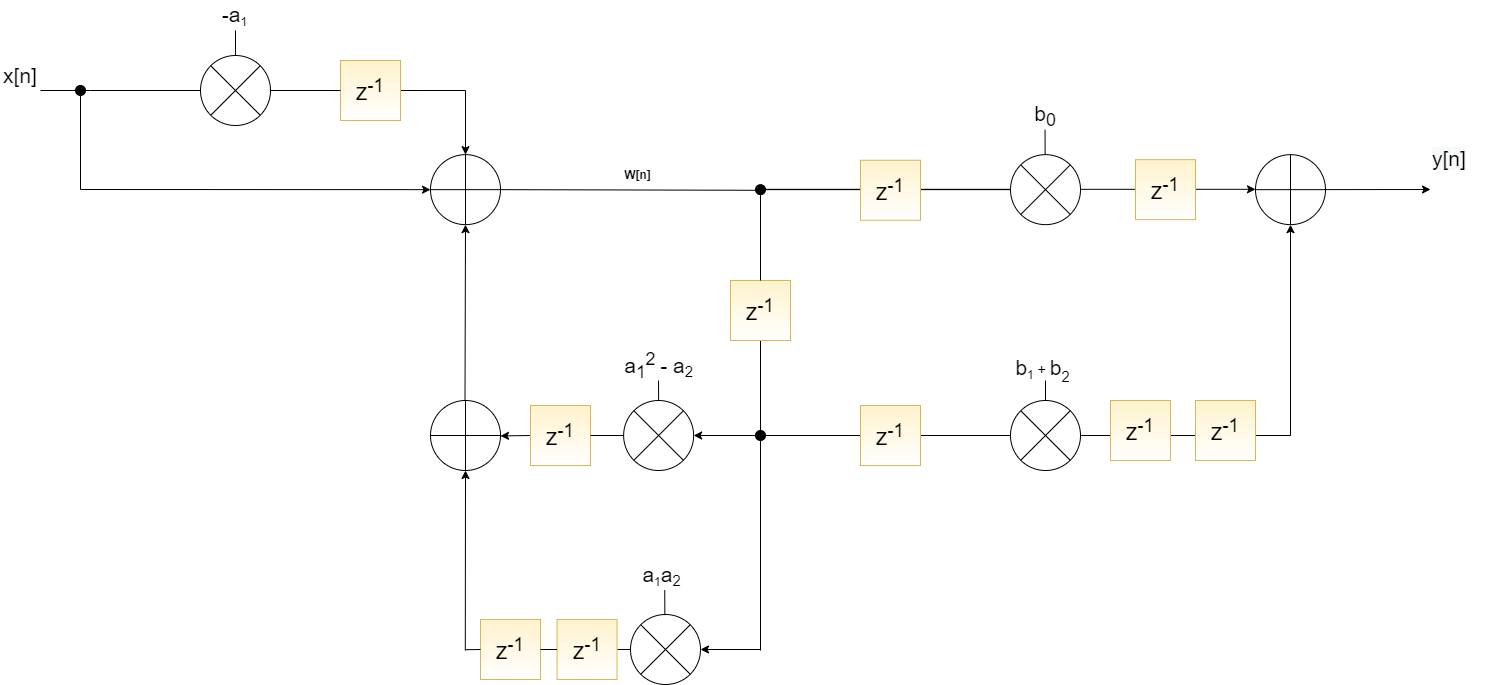

The diagram above was exported from draw.io. Its source (the exported page's mxGraphModel, read from the mxfile embedded in the PNG):
<mxGraphModel dx="2557" dy="2081" grid="1" gridSize="10" guides="1" tooltips="1" connect="1" arrows="1" fold="1" page="1" pageScale="1" pageWidth="827" pageHeight="1169" math="0" shadow="0">
  <root>
    <mxCell id="0" />
    <mxCell id="1" parent="0" />
    <mxCell id="lyqm6bJuYZkZEDeWDdbP-1" value="" style="verticalLabelPosition=bottom;verticalAlign=top;html=1;shape=mxgraph.flowchart.summing_function;" vertex="1" parent="1">
      <mxGeometry x="270" y="94.15" width="70" height="70" as="geometry" />
    </mxCell>
    <mxCell id="lyqm6bJuYZkZEDeWDdbP-2" value="&lt;font style=&quot;font-size: 21px&quot;&gt;x[n]&lt;/font&gt;" style="text;html=1;strokeColor=none;fillColor=none;align=center;verticalAlign=middle;whiteSpace=wrap;rounded=0;" vertex="1" parent="1">
      <mxGeometry x="-160" y="5" width="40" height="20" as="geometry" />
    </mxCell>
    <mxCell id="lyqm6bJuYZkZEDeWDdbP-3" value="&lt;b&gt;W[n]&lt;/b&gt;" style="text;html=1;align=center;verticalAlign=middle;resizable=0;points=[];autosize=1;strokeColor=none;fillColor=none;" vertex="1" parent="1">
      <mxGeometry x="456.57" y="104.15" width="40" height="20" as="geometry" />
    </mxCell>
    <mxCell id="lyqm6bJuYZkZEDeWDdbP-4" value="" style="shape=sumEllipse;perimeter=ellipsePerimeter;whiteSpace=wrap;html=1;backgroundOutline=1;" vertex="1" parent="1">
      <mxGeometry x="463.13" y="340" width="70" height="70" as="geometry" />
    </mxCell>
    <mxCell id="lyqm6bJuYZkZEDeWDdbP-5" value="" style="shape=sumEllipse;perimeter=ellipsePerimeter;whiteSpace=wrap;html=1;backgroundOutline=1;" vertex="1" parent="1">
      <mxGeometry x="470" y="554" width="70" height="70" as="geometry" />
    </mxCell>
    <mxCell id="lyqm6bJuYZkZEDeWDdbP-6" value="" style="endArrow=none;html=1;" edge="1" parent="1">
      <mxGeometry width="50" height="50" relative="1" as="geometry">
        <mxPoint x="600" y="590" as="sourcePoint" />
        <mxPoint x="600" y="280" as="targetPoint" />
      </mxGeometry>
    </mxCell>
    <mxCell id="lyqm6bJuYZkZEDeWDdbP-7" value="&lt;font style=&quot;font-size: 21px&quot;&gt;a&lt;sub&gt;1&lt;/sub&gt;&lt;sup&gt;2 &lt;/sup&gt;-&amp;nbsp;&lt;/font&gt;&lt;span style=&quot;font-size: 21px&quot;&gt;a&lt;/span&gt;&lt;span style=&quot;font-size: 17.5px&quot;&gt;&lt;sub&gt;2&lt;/sub&gt;&lt;/span&gt;" style="text;html=1;strokeColor=none;fillColor=none;align=center;verticalAlign=middle;whiteSpace=wrap;rounded=0;" vertex="1" parent="1">
      <mxGeometry x="456.57" y="290" width="83.13" height="30" as="geometry" />
    </mxCell>
    <mxCell id="lyqm6bJuYZkZEDeWDdbP-8" value="&lt;font style=&quot;font-size: 21px&quot;&gt;a&lt;/font&gt;&lt;font&gt;&lt;span style=&quot;font-size: 14.5833px&quot;&gt;&lt;sub&gt;1&lt;/sub&gt;&lt;/span&gt;&lt;span style=&quot;font-size: 21px&quot;&gt;a&lt;/span&gt;&lt;/font&gt;&lt;font style=&quot;font-size: 17.5px&quot;&gt;&lt;sub&gt;2&lt;/sub&gt;&lt;/font&gt;" style="text;html=1;strokeColor=none;fillColor=none;align=center;verticalAlign=middle;whiteSpace=wrap;rounded=0;" vertex="1" parent="1">
      <mxGeometry x="480" y="500" width="43.13" height="30" as="geometry" />
    </mxCell>
    <mxCell id="lyqm6bJuYZkZEDeWDdbP-9" value="" style="verticalLabelPosition=bottom;verticalAlign=top;html=1;shape=mxgraph.flowchart.summing_function;" vertex="1" parent="1">
      <mxGeometry x="270" y="340" width="70" height="70" as="geometry" />
    </mxCell>
    <mxCell id="lyqm6bJuYZkZEDeWDdbP-10" value="" style="endArrow=classic;html=1;startArrow=none;exitX=0;exitY=0.5;exitDx=0;exitDy=0;" edge="1" parent="1" source="lyqm6bJuYZkZEDeWDdbP-46">
      <mxGeometry width="50" height="50" relative="1" as="geometry">
        <mxPoint x="460" y="375" as="sourcePoint" />
        <mxPoint x="340" y="375.4300000000003" as="targetPoint" />
      </mxGeometry>
    </mxCell>
    <mxCell id="lyqm6bJuYZkZEDeWDdbP-11" value="" style="endArrow=none;html=1;entryX=0;entryY=0.5;entryDx=0;entryDy=0;startArrow=none;" edge="1" parent="1" source="lyqm6bJuYZkZEDeWDdbP-44" target="lyqm6bJuYZkZEDeWDdbP-5">
      <mxGeometry width="50" height="50" relative="1" as="geometry">
        <mxPoint x="305" y="589.1999999999998" as="sourcePoint" />
        <mxPoint x="465" y="588.8" as="targetPoint" />
      </mxGeometry>
    </mxCell>
    <mxCell id="lyqm6bJuYZkZEDeWDdbP-12" value="" style="endArrow=classic;html=1;rounded=0;entryX=0.5;entryY=1;entryDx=0;entryDy=0;entryPerimeter=0;" edge="1" parent="1" target="lyqm6bJuYZkZEDeWDdbP-9">
      <mxGeometry width="50" height="50" relative="1" as="geometry">
        <mxPoint x="304.8000000000002" y="590" as="sourcePoint" />
        <mxPoint x="305" y="413" as="targetPoint" />
      </mxGeometry>
    </mxCell>
    <mxCell id="lyqm6bJuYZkZEDeWDdbP-13" value="" style="endArrow=classic;html=1;rounded=0;entryX=0.5;entryY=1;entryDx=0;entryDy=0;entryPerimeter=0;" edge="1" parent="1" target="lyqm6bJuYZkZEDeWDdbP-1">
      <mxGeometry width="50" height="50" relative="1" as="geometry">
        <mxPoint x="304.5" y="340" as="sourcePoint" />
        <mxPoint x="304.50000000000006" y="250" as="targetPoint" />
      </mxGeometry>
    </mxCell>
    <mxCell id="lyqm6bJuYZkZEDeWDdbP-14" value="" style="ellipse;whiteSpace=wrap;html=1;aspect=fixed;fillColor=#000000;" vertex="1" parent="1">
      <mxGeometry x="595" y="124.15" width="10" height="10" as="geometry" />
    </mxCell>
    <mxCell id="lyqm6bJuYZkZEDeWDdbP-15" value="" style="endArrow=none;html=1;entryX=0;entryY=0.563;entryDx=0;entryDy=0;entryPerimeter=0;exitX=1;exitY=0.5;exitDx=0;exitDy=0;exitPerimeter=0;" edge="1" parent="1" source="lyqm6bJuYZkZEDeWDdbP-1" target="lyqm6bJuYZkZEDeWDdbP-14">
      <mxGeometry width="50" height="50" relative="1" as="geometry">
        <mxPoint x="380" y="129.66000000000008" as="sourcePoint" />
        <mxPoint x="685" y="129.41000000000008" as="targetPoint" />
      </mxGeometry>
    </mxCell>
    <mxCell id="lyqm6bJuYZkZEDeWDdbP-16" value="" style="ellipse;whiteSpace=wrap;html=1;aspect=fixed;fillColor=#000000;" vertex="1" parent="1">
      <mxGeometry x="595" y="370" width="10" height="10" as="geometry" />
    </mxCell>
    <mxCell id="lyqm6bJuYZkZEDeWDdbP-17" value="" style="endArrow=none;html=1;rounded=0;exitX=0.5;exitY=0;exitDx=0;exitDy=0;" edge="1" parent="1" source="lyqm6bJuYZkZEDeWDdbP-4">
      <mxGeometry width="50" height="50" relative="1" as="geometry">
        <mxPoint x="520" y="390" as="sourcePoint" />
        <mxPoint x="498" y="320" as="targetPoint" />
      </mxGeometry>
    </mxCell>
    <mxCell id="lyqm6bJuYZkZEDeWDdbP-18" value="" style="endArrow=none;html=1;rounded=0;exitX=0.5;exitY=0;exitDx=0;exitDy=0;" edge="1" parent="1">
      <mxGeometry width="50" height="50" relative="1" as="geometry">
        <mxPoint x="504.3600000000001" y="554.5999999999999" as="sourcePoint" />
        <mxPoint x="504.23" y="529.5999999999999" as="targetPoint" />
      </mxGeometry>
    </mxCell>
    <mxCell id="lyqm6bJuYZkZEDeWDdbP-19" value="" style="endArrow=classic;html=1;rounded=0;startArrow=none;" edge="1" parent="1" source="lyqm6bJuYZkZEDeWDdbP-34">
      <mxGeometry width="50" height="50" relative="1" as="geometry">
        <mxPoint x="680" y="120" as="sourcePoint" />
        <mxPoint x="1270" y="129" as="targetPoint" />
      </mxGeometry>
    </mxCell>
    <mxCell id="lyqm6bJuYZkZEDeWDdbP-20" value="" style="endArrow=classic;html=1;rounded=0;entryX=1;entryY=0.5;entryDx=0;entryDy=0;" edge="1" parent="1" target="lyqm6bJuYZkZEDeWDdbP-5">
      <mxGeometry width="50" height="50" relative="1" as="geometry">
        <mxPoint x="600" y="589" as="sourcePoint" />
        <mxPoint x="640" y="620" as="targetPoint" />
      </mxGeometry>
    </mxCell>
    <mxCell id="lyqm6bJuYZkZEDeWDdbP-21" value="" style="endArrow=classic;html=1;rounded=0;entryX=1;entryY=0.5;entryDx=0;entryDy=0;exitX=0;exitY=0.5;exitDx=0;exitDy=0;" edge="1" parent="1" source="lyqm6bJuYZkZEDeWDdbP-16" target="lyqm6bJuYZkZEDeWDdbP-4">
      <mxGeometry width="50" height="50" relative="1" as="geometry">
        <mxPoint x="550" y="430" as="sourcePoint" />
        <mxPoint x="600" y="380" as="targetPoint" />
      </mxGeometry>
    </mxCell>
    <mxCell id="lyqm6bJuYZkZEDeWDdbP-22" value="" style="endArrow=none;html=1;rounded=0;exitX=0.5;exitY=0;exitDx=0;exitDy=0;" edge="1" parent="1" source="lyqm6bJuYZkZEDeWDdbP-41">
      <mxGeometry width="50" height="50" relative="1" as="geometry">
        <mxPoint x="-83.13" y="50" as="sourcePoint" />
        <mxPoint x="75" y="-30" as="targetPoint" />
      </mxGeometry>
    </mxCell>
    <mxCell id="lyqm6bJuYZkZEDeWDdbP-23" value="" style="endArrow=classic;html=1;rounded=0;entryX=0.5;entryY=0;entryDx=0;entryDy=0;entryPerimeter=0;startArrow=none;" edge="1" parent="1" source="lyqm6bJuYZkZEDeWDdbP-39" target="lyqm6bJuYZkZEDeWDdbP-1">
      <mxGeometry width="50" height="50" relative="1" as="geometry">
        <mxPoint x="-120" y="30" as="sourcePoint" />
        <mxPoint x="200" y="20" as="targetPoint" />
        <Array as="points">
          <mxPoint x="305" y="30" />
        </Array>
      </mxGeometry>
    </mxCell>
    <mxCell id="lyqm6bJuYZkZEDeWDdbP-24" value="&lt;font style=&quot;font-size: 21px&quot;&gt;-a&lt;/font&gt;&lt;font&gt;&lt;span style=&quot;font-size: 14.5833px&quot;&gt;&lt;sub&gt;1&lt;/sub&gt;&lt;/span&gt;&lt;/font&gt;" style="text;html=1;strokeColor=none;fillColor=none;align=center;verticalAlign=middle;whiteSpace=wrap;rounded=0;" vertex="1" parent="1">
      <mxGeometry x="53.43000000000001" y="-60" width="43.13" height="30" as="geometry" />
    </mxCell>
    <mxCell id="lyqm6bJuYZkZEDeWDdbP-25" value="" style="endArrow=classic;html=1;rounded=0;entryX=0;entryY=0.5;entryDx=0;entryDy=0;entryPerimeter=0;" edge="1" parent="1" target="lyqm6bJuYZkZEDeWDdbP-1">
      <mxGeometry width="50" height="50" relative="1" as="geometry">
        <mxPoint x="-80" y="30" as="sourcePoint" />
        <mxPoint x="80" y="140" as="targetPoint" />
        <Array as="points">
          <mxPoint x="-80" y="129" />
        </Array>
      </mxGeometry>
    </mxCell>
    <mxCell id="lyqm6bJuYZkZEDeWDdbP-26" value="" style="ellipse;whiteSpace=wrap;html=1;aspect=fixed;fillColor=#000000;" vertex="1" parent="1">
      <mxGeometry x="-85" y="25" width="10" height="10" as="geometry" />
    </mxCell>
    <mxCell id="lyqm6bJuYZkZEDeWDdbP-27" value="&lt;font&gt;&lt;span style=&quot;font-size: 21px&quot;&gt;b&lt;/span&gt;&lt;span style=&quot;font-size: 14.5833px&quot;&gt;&lt;sub&gt;1&amp;nbsp;&lt;/sub&gt;+&amp;nbsp;&lt;/span&gt;&lt;span style=&quot;font-size: 21px&quot;&gt;b&lt;/span&gt;&lt;span style=&quot;vertical-align: sub ; font-size: 17.5px&quot;&gt;&lt;sub&gt;2&lt;/sub&gt;&lt;/span&gt;&lt;/font&gt;" style="text;html=1;strokeColor=none;fillColor=none;align=center;verticalAlign=middle;whiteSpace=wrap;rounded=0;" vertex="1" parent="1">
      <mxGeometry x="860" y="295" width="45" height="30" as="geometry" />
    </mxCell>
    <mxCell id="lyqm6bJuYZkZEDeWDdbP-28" value="&lt;font&gt;&lt;sub&gt;&lt;span style=&quot;font-size: 21px&quot;&gt;b&lt;sub&gt;0&lt;/sub&gt;&lt;/span&gt;&lt;/sub&gt;&lt;/font&gt;" style="text;html=1;strokeColor=none;fillColor=none;align=center;verticalAlign=middle;whiteSpace=wrap;rounded=0;" vertex="1" parent="1">
      <mxGeometry x="865" y="40" width="40" height="30" as="geometry" />
    </mxCell>
    <mxCell id="lyqm6bJuYZkZEDeWDdbP-29" value="" style="endArrow=classic;html=1;rounded=0;entryX=0.5;entryY=1;entryDx=0;entryDy=0;entryPerimeter=0;exitX=1;exitY=0.5;exitDx=0;exitDy=0;" edge="1" parent="1" source="lyqm6bJuYZkZEDeWDdbP-16" target="lyqm6bJuYZkZEDeWDdbP-34">
      <mxGeometry width="50" height="50" relative="1" as="geometry">
        <mxPoint x="1130.16" y="468.9" as="sourcePoint" />
        <mxPoint x="1129.6599999999999" y="290" as="targetPoint" />
        <Array as="points">
          <mxPoint x="1130" y="375" />
        </Array>
      </mxGeometry>
    </mxCell>
    <mxCell id="lyqm6bJuYZkZEDeWDdbP-30" value="&lt;span style=&quot;color: rgb(0 , 0 , 0) ; font-family: &amp;#34;helvetica&amp;#34; ; font-size: 21px ; font-style: normal ; font-weight: 400 ; letter-spacing: normal ; text-align: center ; text-indent: 0px ; text-transform: none ; word-spacing: 0px ; background-color: rgb(248 , 249 , 250) ; display: inline ; float: none&quot;&gt;y[n]&lt;/span&gt;" style="text;whiteSpace=wrap;html=1;" vertex="1" parent="1">
      <mxGeometry x="1270" y="78.75" width="60" height="30" as="geometry" />
    </mxCell>
    <mxCell id="lyqm6bJuYZkZEDeWDdbP-31" value="" style="endArrow=none;html=1;rounded=0;exitX=0.5;exitY=0;exitDx=0;exitDy=0;" edge="1" parent="1" source="lyqm6bJuYZkZEDeWDdbP-36">
      <mxGeometry width="50" height="50" relative="1" as="geometry">
        <mxPoint x="885.62" y="334.99999999999994" as="sourcePoint" />
        <mxPoint x="885" y="320" as="targetPoint" />
      </mxGeometry>
    </mxCell>
    <mxCell id="lyqm6bJuYZkZEDeWDdbP-32" value="" style="endArrow=none;html=1;rounded=0;exitX=0.5;exitY=0;exitDx=0;exitDy=0;" edge="1" parent="1">
      <mxGeometry width="50" height="50" relative="1" as="geometry">
        <mxPoint x="884.6500000000001" y="94.15000000000009" as="sourcePoint" />
        <mxPoint x="884.52" y="69.15000000000009" as="targetPoint" />
      </mxGeometry>
    </mxCell>
    <mxCell id="lyqm6bJuYZkZEDeWDdbP-33" value="" style="endArrow=none;html=1;rounded=0;" edge="1" parent="1" source="lyqm6bJuYZkZEDeWDdbP-14" target="lyqm6bJuYZkZEDeWDdbP-38">
      <mxGeometry width="50" height="50" relative="1" as="geometry">
        <mxPoint x="605" y="129.1500000000001" as="sourcePoint" />
        <mxPoint x="1270" y="129" as="targetPoint" />
      </mxGeometry>
    </mxCell>
    <mxCell id="lyqm6bJuYZkZEDeWDdbP-34" value="" style="verticalLabelPosition=bottom;verticalAlign=top;html=1;shape=mxgraph.flowchart.summing_function;" vertex="1" parent="1">
      <mxGeometry x="1095" y="94.15" width="70" height="70" as="geometry" />
    </mxCell>
    <mxCell id="lyqm6bJuYZkZEDeWDdbP-35" value="" style="endArrow=none;html=1;exitX=0.5;exitY=1;exitDx=0;exitDy=0;startArrow=none;" edge="1" parent="1" source="lyqm6bJuYZkZEDeWDdbP-48">
      <mxGeometry width="50" height="50" relative="1" as="geometry">
        <mxPoint x="600" y="134.1500000000001" as="sourcePoint" />
        <mxPoint x="600" y="280" as="targetPoint" />
      </mxGeometry>
    </mxCell>
    <mxCell id="lyqm6bJuYZkZEDeWDdbP-36" value="" style="shape=sumEllipse;perimeter=ellipsePerimeter;whiteSpace=wrap;html=1;backgroundOutline=1;" vertex="1" parent="1">
      <mxGeometry x="850" y="340.00000000000006" width="70" height="70" as="geometry" />
    </mxCell>
    <mxCell id="lyqm6bJuYZkZEDeWDdbP-37" value="" style="endArrow=classic;html=1;rounded=0;entryX=0;entryY=0.5;entryDx=0;entryDy=0;entryPerimeter=0;" edge="1" parent="1">
      <mxGeometry width="50" height="50" relative="1" as="geometry">
        <mxPoint x="599" y="128.80999999999995" as="sourcePoint" />
        <mxPoint x="1095" y="128.80999999999995" as="targetPoint" />
      </mxGeometry>
    </mxCell>
    <mxCell id="lyqm6bJuYZkZEDeWDdbP-38" value="" style="shape=sumEllipse;perimeter=ellipsePerimeter;whiteSpace=wrap;html=1;backgroundOutline=1;" vertex="1" parent="1">
      <mxGeometry x="850" y="94.15" width="70" height="70" as="geometry" />
    </mxCell>
    <mxCell id="lyqm6bJuYZkZEDeWDdbP-39" value="&lt;font style=&quot;font-size: 23px&quot;&gt;z&lt;sup&gt;-1&lt;/sup&gt;&lt;/font&gt;" style="whiteSpace=wrap;html=1;aspect=fixed;fillColor=#fff2cc;strokeColor=#d6b656;gradientColor=#ffffff;" vertex="1" parent="1">
      <mxGeometry x="180" width="60" height="60" as="geometry" />
    </mxCell>
    <mxCell id="lyqm6bJuYZkZEDeWDdbP-40" value="" style="endArrow=none;html=1;rounded=0;entryX=0;entryY=0.5;entryDx=0;entryDy=0;" edge="1" parent="1" target="lyqm6bJuYZkZEDeWDdbP-39">
      <mxGeometry width="50" height="50" relative="1" as="geometry">
        <mxPoint x="-120" y="30" as="sourcePoint" />
        <mxPoint x="305" y="94.15000000000009" as="targetPoint" />
        <Array as="points">
          <mxPoint x="-70" y="30" />
        </Array>
      </mxGeometry>
    </mxCell>
    <mxCell id="lyqm6bJuYZkZEDeWDdbP-41" value="" style="shape=sumEllipse;perimeter=ellipsePerimeter;whiteSpace=wrap;html=1;backgroundOutline=1;" vertex="1" parent="1">
      <mxGeometry x="40" y="-5" width="70" height="70" as="geometry" />
    </mxCell>
    <mxCell id="lyqm6bJuYZkZEDeWDdbP-42" value="&lt;font style=&quot;font-size: 23px&quot;&gt;z&lt;sup&gt;-1&lt;/sup&gt;&lt;/font&gt;" style="whiteSpace=wrap;html=1;aspect=fixed;fillColor=#fff2cc;strokeColor=#d6b656;gradientColor=#ffffff;" vertex="1" parent="1">
      <mxGeometry x="320" y="559" width="60" height="60" as="geometry" />
    </mxCell>
    <mxCell id="lyqm6bJuYZkZEDeWDdbP-43" value="" style="endArrow=none;html=1;entryX=0;entryY=0.5;entryDx=0;entryDy=0;" edge="1" parent="1" target="lyqm6bJuYZkZEDeWDdbP-42">
      <mxGeometry width="50" height="50" relative="1" as="geometry">
        <mxPoint x="305" y="589.1999999999998" as="sourcePoint" />
        <mxPoint x="469.999999999975" y="589" as="targetPoint" />
      </mxGeometry>
    </mxCell>
    <mxCell id="lyqm6bJuYZkZEDeWDdbP-44" value="&lt;font style=&quot;font-size: 23px&quot;&gt;z&lt;sup&gt;-1&lt;/sup&gt;&lt;/font&gt;" style="whiteSpace=wrap;html=1;aspect=fixed;fillColor=#fff2cc;strokeColor=#d6b656;gradientColor=#ffffff;" vertex="1" parent="1">
      <mxGeometry x="396.57" y="559" width="60" height="60" as="geometry" />
    </mxCell>
    <mxCell id="lyqm6bJuYZkZEDeWDdbP-45" value="" style="endArrow=none;html=1;entryX=0;entryY=0.5;entryDx=0;entryDy=0;startArrow=none;" edge="1" parent="1" source="lyqm6bJuYZkZEDeWDdbP-42" target="lyqm6bJuYZkZEDeWDdbP-44">
      <mxGeometry width="50" height="50" relative="1" as="geometry">
        <mxPoint x="380" y="589" as="sourcePoint" />
        <mxPoint x="469.999999999975" y="589" as="targetPoint" />
      </mxGeometry>
    </mxCell>
    <mxCell id="lyqm6bJuYZkZEDeWDdbP-46" value="&lt;font style=&quot;font-size: 23px&quot;&gt;z&lt;sup&gt;-1&lt;/sup&gt;&lt;/font&gt;" style="whiteSpace=wrap;html=1;aspect=fixed;fillColor=#fff2cc;strokeColor=#d6b656;gradientColor=#ffffff;" vertex="1" parent="1">
      <mxGeometry x="370" y="345" width="60" height="60" as="geometry" />
    </mxCell>
    <mxCell id="lyqm6bJuYZkZEDeWDdbP-47" value="" style="endArrow=none;html=1;startArrow=none;exitX=0;exitY=0.5;exitDx=0;exitDy=0;" edge="1" parent="1" source="lyqm6bJuYZkZEDeWDdbP-4" target="lyqm6bJuYZkZEDeWDdbP-46">
      <mxGeometry width="50" height="50" relative="1" as="geometry">
        <mxPoint x="463.13000000000056" y="375" as="sourcePoint" />
        <mxPoint x="340" y="375.4300000000003" as="targetPoint" />
      </mxGeometry>
    </mxCell>
    <mxCell id="lyqm6bJuYZkZEDeWDdbP-48" value="&lt;font style=&quot;font-size: 23px&quot;&gt;z&lt;sup&gt;-1&lt;/sup&gt;&lt;/font&gt;" style="whiteSpace=wrap;html=1;aspect=fixed;fillColor=#fff2cc;strokeColor=#d6b656;gradientColor=#ffffff;" vertex="1" parent="1">
      <mxGeometry x="570" y="220" width="60" height="60" as="geometry" />
    </mxCell>
    <mxCell id="lyqm6bJuYZkZEDeWDdbP-49" value="" style="endArrow=none;html=1;exitX=0.5;exitY=1;exitDx=0;exitDy=0;" edge="1" parent="1" source="lyqm6bJuYZkZEDeWDdbP-14" target="lyqm6bJuYZkZEDeWDdbP-48">
      <mxGeometry width="50" height="50" relative="1" as="geometry">
        <mxPoint x="600" y="134.1500000000001" as="sourcePoint" />
        <mxPoint x="600" y="280" as="targetPoint" />
      </mxGeometry>
    </mxCell>
    <mxCell id="lyqm6bJuYZkZEDeWDdbP-50" value="&lt;font style=&quot;font-size: 23px&quot;&gt;z&lt;sup&gt;-1&lt;/sup&gt;&lt;/font&gt;" style="whiteSpace=wrap;html=1;aspect=fixed;fillColor=#fff2cc;strokeColor=#d6b656;gradientColor=#ffffff;" vertex="1" parent="1">
      <mxGeometry x="950" y="340" width="60" height="60" as="geometry" />
    </mxCell>
    <mxCell id="lyqm6bJuYZkZEDeWDdbP-51" value="&lt;font style=&quot;font-size: 23px&quot;&gt;z&lt;sup&gt;-1&lt;/sup&gt;&lt;/font&gt;" style="whiteSpace=wrap;html=1;aspect=fixed;fillColor=#fff2cc;strokeColor=#d6b656;gradientColor=#ffffff;" vertex="1" parent="1">
      <mxGeometry x="700" y="345" width="60" height="60" as="geometry" />
    </mxCell>
    <mxCell id="lyqm6bJuYZkZEDeWDdbP-52" value="&lt;font style=&quot;font-size: 23px&quot;&gt;z&lt;sup&gt;-1&lt;/sup&gt;&lt;/font&gt;" style="whiteSpace=wrap;html=1;aspect=fixed;fillColor=#fff2cc;strokeColor=#d6b656;gradientColor=#ffffff;" vertex="1" parent="1">
      <mxGeometry x="1035" y="340" width="60" height="60" as="geometry" />
    </mxCell>
    <mxCell id="lyqm6bJuYZkZEDeWDdbP-53" value="&lt;font style=&quot;font-size: 23px&quot;&gt;z&lt;sup&gt;-1&lt;/sup&gt;&lt;/font&gt;" style="whiteSpace=wrap;html=1;aspect=fixed;fillColor=#fff2cc;strokeColor=#d6b656;gradientColor=#ffffff;" vertex="1" parent="1">
      <mxGeometry x="975" y="99.15" width="60" height="60" as="geometry" />
    </mxCell>
    <mxCell id="lyqm6bJuYZkZEDeWDdbP-54" value="&lt;font style=&quot;font-size: 23px&quot;&gt;z&lt;sup&gt;-1&lt;/sup&gt;&lt;/font&gt;" style="whiteSpace=wrap;html=1;aspect=fixed;fillColor=#fff2cc;strokeColor=#d6b656;gradientColor=#ffffff;" vertex="1" parent="1">
      <mxGeometry x="700" y="99.75" width="60" height="60" as="geometry" />
    </mxCell>
  </root>
</mxGraphModel>